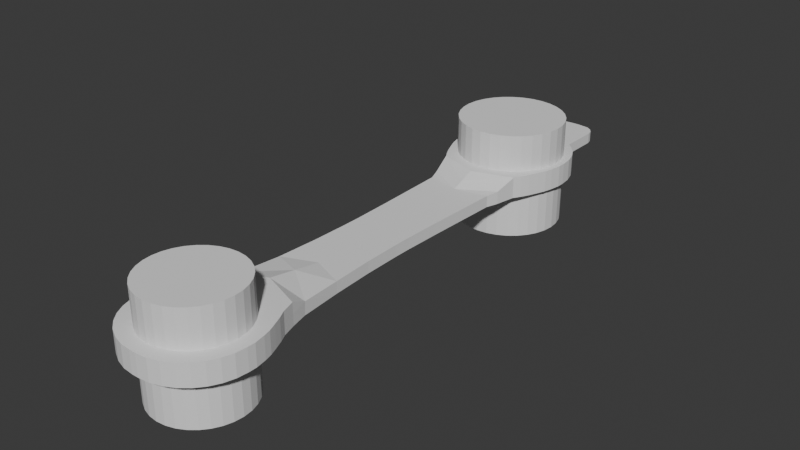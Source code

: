 # Source: strap.blend  (saved by Blender 4.3.34; exported with 4.5.12 LTS)
import bpy
from mathutils import Matrix  # noqa: F401  (used for matrix-valued properties, if any)

bpy.ops.wm.read_factory_settings(use_empty=True)
scene = bpy.context.scene
scene.name = 'Scene'

# ---- collections
col_collection = bpy.data.collections.new('Collection'); scene.collection.children.link(col_collection)

# ---- world
world_world = bpy.data.worlds.new('World'); scene.world = world_world
world_world.use_nodes = True; world_world.node_tree.nodes.clear()
_N = world_world.node_tree.nodes; _L = world_world.node_tree.links
n0 = _N.new('ShaderNodeOutputWorld'); n0.name = 'World Output'; n0.location = (300, 300)
n1 = _N.new('ShaderNodeBackground'); n1.name = 'Background'; n1.location = (10, 300)
n1.inputs[0].default_value = (0.05088, 0.05088, 0.05088, 1.0)
_L.new(n1.outputs[0], n0.inputs[0])
n0.is_active_output = True
world_world.color = (0.05088, 0.05088, 0.05088)
world_world.sun_shadow_jitter_overblur = 0.0

# ---- meshes
me_cylinder = bpy.data.meshes.new('Cylinder')
me_cylinder.from_pydata([(0.0, 7.0, -8.01), (0.0, 7.0, 8.01), (1.366, 6.865, -8.01), (1.366, 6.865, 8.01), (2.679, 6.467, -8.01), (2.679, 6.467, 8.01), (3.889, 5.82, -8.01), (3.889, 5.82, 8.01), (4.95, 4.95, -8.01), (4.95, 4.95, 8.01), (5.82, 3.889, -8.01), (5.82, 3.889, 8.01), (6.467, 2.679, -8.01), (6.467, 2.679, 8.01), (6.865, 1.366, -8.01), (6.865, 1.366, 8.01), (7.0, 0.0, -8.01), (7.0, 0.0, 8.01), (6.865, -1.366, -8.01), (6.865, -1.366, 8.01), (6.467, -2.679, -8.01), (6.467, -2.679, 8.01), (5.82, -3.889, -8.01), (5.82, -3.889, 8.01), (4.95, -4.95, -8.01), (4.95, -4.95, 8.01), (3.889, -5.82, -8.01), (3.889, -5.82, 8.01), (2.679, -6.467, -8.01), (2.679, -6.467, 8.01), (1.366, -6.865, -8.01), (1.366, -6.865, 8.01), (0.0, -7.0, -8.01), (0.0, -7.0, 8.01), (-1.366, -6.865, -8.01), (-1.366, -6.865, 8.01), (-2.679, -6.467, -8.01), (-2.679, -6.467, 8.01), (-3.889, -5.82, -8.01), (-3.889, -5.82, 8.01), (-4.95, -4.95, -8.01), (-4.95, -4.95, 8.01), (-5.82, -3.889, -8.01), (-5.82, -3.889, 8.01), (-6.467, -2.679, -8.01), (-6.467, -2.679, 8.01), (-6.865, -1.366, -8.01), (-6.865, -1.366, 8.01), (-7.0, 0.0, -8.01), (-7.0, 0.0, 8.01), (-6.865, 1.366, -8.01), (-6.865, 1.366, 8.01), (-6.467, 2.679, -8.01), (-6.467, 2.679, 8.01), (-5.82, 3.889, -8.01), (-5.82, 3.889, 8.01), (-4.95, 4.95, -8.01), (-4.95, 4.95, 8.01), (-3.889, 5.82, -8.01), (-3.889, 5.82, 8.01), (-2.679, 6.467, -8.01), (-2.679, 6.467, 8.01), (-1.366, 6.865, -8.01), (-1.366, 6.865, 8.01)], [], [(0, 1, 3, 2), (2, 3, 5, 4), (4, 5, 7, 6), (6, 7, 9, 8), (8, 9, 11, 10), (10, 11, 13, 12), (12, 13, 15, 14), (14, 15, 17, 16), (16, 17, 19, 18), (18, 19, 21, 20), (20, 21, 23, 22), (22, 23, 25, 24), (24, 25, 27, 26), (26, 27, 29, 28), (28, 29, 31, 30), (30, 31, 33, 32), (32, 33, 35, 34), (34, 35, 37, 36), (36, 37, 39, 38), (38, 39, 41, 40), (40, 41, 43, 42), (42, 43, 45, 44), (44, 45, 47, 46), (46, 47, 49, 48), (48, 49, 51, 50), (50, 51, 53, 52), (52, 53, 55, 54), (54, 55, 57, 56), (56, 57, 59, 58), (58, 59, 61, 60), (3, 1, 63, 61, 59, 57, 55, 53, 51, 49, 47, 45, 43, 41, 39, 37, 35, 33, 31, 29, 27, 25, 23, 21, 19, 17, 15, 13, 11, 9, 7, 5), (60, 61, 63, 62), (62, 63, 1, 0), (0, 2, 4, 6, 8, 10, 12, 14, 16, 18, 20, 22, 24, 26, 28, 30, 32, 34, 36, 38, 40, 42, 44, 46, 48, 50, 52, 54, 56, 58, 60, 62)])
_uv = me_cylinder.uv_layers.new(name='UVMap')
_uv.uv.foreach_set('vector', [1.0, 0.5, 1.0, 1.0, 0.9688, 1.0, 0.9688, 0.5, 0.9688, 0.5, 0.9688, 1.0, 0.9375, 1.0, 0.9375, 0.5, 0.9375, 0.5, 0.9375, 1.0, 0.9062, 1.0, 0.9062, 0.5, 0.9062, 0.5, 0.9062, 1.0, 0.875, 1.0, 0.875, 0.5, 0.875, 0.5, 0.875, 1.0, 0.8438, 1.0, 0.8438, 0.5, 0.8438, 0.5, 0.8438, 1.0, 0.8125, 1.0, 0.8125, 0.5, 0.8125, 0.5, 0.8125, 1.0, 0.7812, 1.0, 0.7812, 0.5, 0.7812, 0.5, 0.7812, 1.0, 0.75, 1.0, 0.75, 0.5, 0.75, 0.5, 0.75, 1.0, 0.7188, 1.0, 0.7188, 0.5, 0.7188, 0.5, 0.7188, 1.0, 0.6875, 1.0, 0.6875, 0.5, 0.6875, 0.5, 0.6875, 1.0, 0.6562, 1.0, 0.6562, 0.5, 0.6562, 0.5, 0.6562, 1.0, 0.625, 1.0, 0.625, 0.5, 0.625, 0.5, 0.625, 1.0, 0.5938, 1.0, 0.5938, 0.5, 0.5938, 0.5, 0.5938, 1.0, 0.5625, 1.0, 0.5625, 0.5, 0.5625, 0.5, 0.5625, 1.0, 0.5312, 1.0, 0.5312, 0.5, 0.5312, 0.5, 0.5312, 1.0, 0.5, 1.0, 0.5, 0.5, 0.5, 0.5, 0.5, 1.0, 0.4688, 1.0, 0.4688, 0.5, 0.4688, 0.5, 0.4688, 1.0, 0.4375, 1.0, 0.4375, 0.5, 0.4375, 0.5, 0.4375, 1.0, 0.4062, 1.0, 0.4062, 0.5, 0.4062, 0.5, 0.4062, 1.0, 0.375, 1.0, 0.375, 0.5, 0.375, 0.5, 0.375, 1.0, 0.3438, 1.0, 0.3438, 0.5, 0.3438, 0.5, 0.3438, 1.0, 0.3125, 1.0, 0.3125, 0.5, 0.3125, 0.5, 0.3125, 1.0, 0.2812, 1.0, 0.2812, 0.5, 0.2812, 0.5, 0.2812, 1.0, 0.25, 1.0, 0.25, 0.5, 0.25, 0.5, 0.25, 1.0, 0.2188, 1.0, 0.2188, 0.5, 0.2188, 0.5, 0.2188, 1.0, 0.1875, 1.0, 0.1875, 0.5, 0.1875, 0.5, 0.1875, 1.0, 0.1562, 1.0, 0.1562, 0.5, 0.1562, 0.5, 0.1562, 1.0, 0.125, 1.0, 0.125, 0.5, 0.125, 0.5, 0.125, 1.0, 0.09375, 1.0, 0.09375, 0.5, 0.09375, 0.5, 0.09375, 1.0, 0.0625, 1.0, 0.0625, 0.5, 0.2968, 0.4854, 0.25, 0.49, 0.2032, 0.4854, 0.1582, 0.4717, 0.1167, 0.4496, 0.08029, 0.4197, 0.05045, 0.3833, 0.02827, 0.3418, 0.01461, 0.2968, 0.01, 0.25, 0.01461, 0.2032, 0.02827, 0.1582, 0.05045, 0.1167, 0.08029, 0.08029, 0.1167, 0.05045, 0.1582, 0.02827, 0.2032, 0.01461, 0.25, 0.01, 0.2968, 0.01461, 0.3418, 0.02827, 0.3833, 0.05045, 0.4197, 0.08029, 0.4496, 0.1167, 0.4717, 0.1582, 0.4854, 0.2032, 0.49, 0.25, 0.4854, 0.2968, 0.4717, 0.3418, 0.4496, 0.3833, 0.4197, 0.4197, 0.3833, 0.4496, 0.3418, 0.4717, 0.0625, 0.5, 0.0625, 1.0, 0.03125, 1.0, 0.03125, 0.5, 0.03125, 0.5, 0.03125, 1.0, 0.0, 1.0, 0.0, 0.5, 0.75, 0.49, 0.7968, 0.4854, 0.8418, 0.4717, 0.8833, 0.4496, 0.9197, 0.4197, 0.9496, 0.3833, 0.9717, 0.3418, 0.9854, 0.2968, 0.99, 0.25, 0.9854, 0.2032, 0.9717, 0.1582, 0.9496, 0.1167, 0.9197, 0.08029, 0.8833, 0.05045, 0.8418, 0.02827, 0.7968, 0.01461, 0.75, 0.01, 0.7032, 0.01461, 0.6582, 0.02827, 0.6167, 0.05045, 0.5803, 0.08029, 0.5504, 0.1167, 0.5283, 0.1582, 0.5146, 0.2032, 0.51, 0.25, 0.5146, 0.2968, 0.5283, 0.3418, 0.5504, 0.3833, 0.5803, 0.4197, 0.6167, 0.4496, 0.6582, 0.4717, 0.7032, 0.4854])
me_cylinder.update()
me_cube_001 = bpy.data.meshes.new('Cube.001')
me_cube_001.from_pydata([(0.5091, -40.25, 3.75), (9.0, -31.76, 3.75), (2.166, -40.09, 3.75), (3.758, -39.6, 3.75), (5.226, -38.82, 3.75), (6.513, -37.76, 3.75), (7.569, -36.48, 3.75), (8.354, -35.01, 3.75), (8.837, -33.42, 3.75), (4.475, 0.0, 1.5), (0.0, 0.0, 1.5), (4.888e-06, -40.25, 3.75), (9.0, -30.57, 3.75), (6.106, -21.94, 1.312), (4.475, -1.302, 1.5), (4.953, -13.22, 1.5), (4.599, -6.932, 1.5), (8.721, -28.97, 3.75), (7.354, -25.2, 3.75), (8.418, -27.81, 3.75), (7.918, -26.54, 3.75), (0.5091, -40.25, -1.125), (2.166, -40.09, -1.125), (3.758, -39.6, -1.125), (5.226, -38.82, -1.125), (6.513, -37.76, -1.125), (7.569, -36.48, -1.125), (8.354, -35.01, -1.125), (8.837, -33.42, -1.125), (9.0, -31.76, -1.125), (4.475, 0.0, -1.125), (4.888e-06, -40.25, -1.125), (9.0, -30.57, -1.125), (6.738, -23.99, -1.125), (6.106, -21.94, -1.125), (5.482, -19.4, -1.125), (4.953, -13.22, -1.125), (4.599, -6.932, -1.125), (4.475, -1.302, -1.125), (7.354, -25.2, -1.125), (7.918, -26.54, -1.125), (8.418, -27.81, -1.125), (8.721, -28.97, -1.125), (0.0, -11.22, 1.5), (6.738, -23.99, 3.75), (6.106, -21.94, 3.75), (5.517, -19.32, 1.777), (2.384e-06, -19.63, 3.75), (0.0, 0.0, -1.125), (2.384e-06, -1.302, -1.125), (0.0, -1.302, 1.5), (6.513, -37.76, 1.313), (7.569, -36.48, 1.313), (8.354, -35.01, 1.313), (8.837, -33.42, 1.313), (9.0, -31.76, 1.313), (6.738, -23.99, 1.313), (7.354, -25.2, 1.313), (9.0, -30.57, 1.313), (7.918, -26.54, 1.313), (8.418, -27.81, 1.313), (8.721, -28.97, 1.313), (3.758, -39.6, 1.313), (5.226, -38.82, 1.313), (0.5091, -40.25, 1.313), (4.888e-06, -40.25, 1.313), (2.166, -40.09, 1.313), (0.5091, 40.25, 3.75), (9.0, 31.76, 3.75), (2.166, 40.09, 3.75), (3.758, 39.6, 3.75), (5.226, 38.82, 3.75), (6.513, 37.76, 3.75), (7.569, 36.48, 3.75), (8.354, 35.01, 3.75), (8.837, 33.42, 3.75), (4.888e-06, 40.25, 3.75), (9.0, 30.57, 3.75), (4.475, 1.302, 1.5), (4.953, 18.14, 1.5), (4.599, 6.932, 1.5), (8.721, 28.97, 3.75), (7.354, 25.2, 3.75), (8.418, 27.81, 3.75), (7.918, 26.54, 3.75), (0.5091, 40.25, -1.125), (2.166, 40.09, -1.125), (3.758, 39.6, -1.125), (5.226, 38.82, -1.125), (6.513, 37.76, -1.125), (7.569, 36.48, -1.125), (8.354, 35.01, -1.125), (8.837, 33.42, -1.125), (9.0, 31.76, -1.125), (4.888e-06, 40.25, -1.125), (9.0, 30.57, -1.125), (6.738, 23.99, -1.125), (6.106, 22.95, -1.125), (5.517, 19.93, -1.125), (4.953, 18.14, -1.125), (4.599, 6.932, -1.125), (4.475, 1.302, -1.125), (7.354, 25.2, -1.125), (7.918, 26.54, -1.125), (8.418, 27.81, -1.125), (8.721, 28.97, -1.125), (0.0, 17.06, 1.5), (6.738, 23.99, 3.75), (6.106, 22.95, 3.75), (6.106, 22.95, 0.9446), (5.517, 19.93, 1.777), (2.384e-06, 20.86, 3.75), (1.192e-06, -15.42, 2.625), (1.192e-06, 18.85, 2.625), (2.384e-06, 1.302, -1.125), (0.0, 1.302, 1.5), (5.226, 38.82, 1.313), (6.513, 37.76, 1.313), (7.569, 36.48, 1.313), (8.354, 35.01, 1.313), (8.837, 33.42, 1.313), (9.0, 31.76, 1.313), (6.738, 23.99, 1.313), (7.354, 25.2, 1.313), (9.0, 30.57, 1.313), (7.918, 26.54, 1.313), (8.418, 27.81, 1.313), (8.721, 28.97, 1.313), (0.5091, 49.91, 1.313), (0.5091, 49.91, -1.125), (4.888e-06, 49.91, 1.313), (4.888e-06, 49.91, -1.125), (2.166, 49.75, -1.125), (2.166, 41.75, 1.313), (2.166, 40.09, 2.951), (2.166, 40.92, 1.532), (2.166, 40.31, 2.132), (3.758, 39.6, 2.951), (3.758, 41.27, 1.313), (3.758, 39.6, -0.3257), (3.758, 39.83, 2.132), (3.758, 40.44, 1.532), (0.5091, 40.25, 2.951), (0.5091, 41.91, 1.313), (0.5091, 40.47, 2.132), (0.5091, 41.08, 1.532), (4.888e-06, 41.91, 1.313), (4.888e-06, 40.25, 2.951), (4.888e-06, 40.25, -0.3257), (4.888e-06, 41.08, 1.532), (4.888e-06, 40.47, 2.132), (3.758, 47.64, -1.125), (3.55, 48.51, -1.125), (2.979, 49.28, -1.125), (2.199, 49.74, 1.313), (3.758, 47.64, 1.313), (2.979, 49.28, 1.313), (3.55, 48.51, 1.313)], [], [(58, 12, 1, 55), (44, 56, 13, 45), (57, 18, 20, 59), (59, 20, 19, 60), (60, 19, 17, 61), (58, 32, 42, 61), (16, 37, 38, 14), (15, 36, 37, 16), (2, 3, 4, 5, 6, 7, 8, 1, 12, 17, 19, 20, 18, 44, 47, 11, 0), (57, 39, 33, 56), (35, 46, 45, 13, 34), (9, 14, 38, 30), (54, 28, 29, 55), (53, 27, 28, 54), (52, 26, 27, 53), (51, 25, 26, 52), (63, 24, 25, 51), (46, 35, 36, 15), (13, 56, 33, 34), (9, 10, 50, 14), (30, 38, 49, 48), (42, 32, 29, 28, 27, 26, 25, 24, 23, 22, 21, 31, 49, 38, 37, 36, 35, 34, 33, 39, 40, 41), (4, 63, 51, 5), (5, 51, 52, 6), (6, 52, 53, 7), (7, 53, 54, 8), (8, 54, 55, 1), (18, 57, 56, 44), (12, 58, 61, 17), (41, 60, 61, 42), (40, 59, 60, 41), (39, 57, 59, 40), (32, 58, 55, 29), (2, 0, 64, 66), (3, 2, 66, 62), (63, 62, 23, 24), (11, 65, 64, 0), (4, 3, 62, 63), (66, 64, 21, 22), (65, 31, 21, 64), (62, 66, 22, 23), (143, 128, 130, 146), (124, 121, 68, 77), (106, 79, 110, 113), (107, 108, 109, 122), (43, 15, 16, 14, 50), (15, 43, 112, 46), (123, 125, 84, 82), (125, 126, 83, 84), (126, 127, 81, 83), (124, 127, 105, 95), (80, 78, 101, 100), (79, 80, 100, 99), (69, 67, 76, 111, 107, 82, 84, 83, 81, 77, 68, 75, 74, 73, 72, 71, 70), (123, 122, 96, 102), (122, 109, 97, 96), (9, 30, 101, 78), (120, 121, 93, 92), (119, 120, 92, 91), (118, 119, 91, 90), (117, 118, 90, 89), (116, 117, 89, 88), (142, 147, 76, 67), (85, 129, 132, 86), (79, 106, 115, 78, 80), (79, 99, 98, 110), (111, 108, 107), (110, 98, 97, 109, 108), (113, 110, 108, 111), (46, 112, 47, 45), (45, 47, 44), (9, 78, 115, 10), (30, 48, 114, 101), (105, 104, 103, 102, 96, 97, 98, 99, 100, 101, 114, 94, 85, 86, 87, 88, 89, 90, 91, 92, 93, 95), (133, 154, 128, 143), (138, 155, 157, 156, 154, 133), (71, 72, 117, 116), (72, 73, 118, 117), (73, 74, 119, 118), (74, 75, 120, 119), (75, 68, 121, 120), (82, 107, 122, 123), (77, 81, 127, 124), (104, 105, 127, 126), (103, 104, 126, 125), (102, 103, 125, 123), (95, 93, 121, 124), (116, 88, 87, 139), (87, 151, 155, 138, 139), (128, 154, 132, 129), (129, 131, 130, 128), (146, 130, 131, 94, 148), (67, 69, 134, 142), (94, 131, 129, 85), (70, 71, 116, 137), (137, 116, 139, 138, 141, 140), (146, 148, 149), (149, 148, 150), (150, 148, 147), (143, 145, 135, 133), (145, 144, 136, 135), (144, 142, 134, 136), (133, 135, 141, 138), (135, 136, 140, 141), (136, 134, 137, 140), (142, 144, 150, 147), (144, 145, 149, 150), (145, 143, 146, 149), (69, 70, 137, 134), (151, 152, 157, 155), (152, 153, 156, 157), (153, 132, 154, 156), (86, 132, 153, 152, 151, 87)])
_uv = me_cube_001.uv_layers.new(name='UVMap')
_uv.uv.foreach_set('vector', [0.5625, 0.7151, 0.625, 0.7151, 0.625, 0.7236, 0.5625, 0.7236, 0.6155, 0.6532, 0.5539, 0.6532, 0.5442, 0.6536, 0.5939, 0.6536, 0.5551, 0.6647, 0.6167, 0.6647, 0.6168, 0.6758, 0.5551, 0.6758, 0.5551, 0.6758, 0.6168, 0.6758, 0.619, 0.6894, 0.5571, 0.6894, 0.5571, 0.6894, 0.619, 0.6894, 0.6222, 0.7009, 0.56, 0.7009, 0.5625, 0.7151, 0.5, 0.7151, 0.4978, 0.7009, 0.56, 0.7009, 0.625, 0.6524, 0.5, 0.6524, 0.5, 0.6506, 0.625, 0.6506, 0.625, 0.6546, 0.5, 0.6546, 0.5, 0.6524, 0.625, 0.6524, 0.625, 0.8449, 0.625, 0.8228, 0.625, 0.8024, 0.625, 0.75, 0.625, 0.7383, 0.625, 0.7337, 0.625, 0.7288, 0.625, 0.7236, 0.625, 0.7151, 0.6222, 0.7009, 0.619, 0.6894, 0.6168, 0.6758, 0.6167, 0.6647, 0.6155, 0.6532, 0.1033, 0.1446, 0.625, 0.875, 0.625, 0.8679, 0.5551, 0.6647, 0.4934, 0.6647, 0.4924, 0.6532, 0.5539, 0.6532, 0.4969, 0.654, 0.624, 0.657, 0.5939, 0.6536, 0.5442, 0.6536, 0.4945, 0.6536, 0.625, 0.6215, 0.625, 0.6506, 0.5, 0.6506, 0.5, 0.6215, 0.5625, 0.7288, 0.5, 0.7288, 0.5, 0.7236, 0.5625, 0.7236, 0.5625, 0.7337, 0.5, 0.7337, 0.5, 0.7288, 0.5625, 0.7288, 0.5625, 0.7383, 0.5, 0.7383, 0.5, 0.7337, 0.5625, 0.7337, 0.5625, 0.75, 0.5, 0.75, 0.5, 0.7383, 0.5625, 0.7383, 0.5625, 0.8024, 0.5, 0.8024, 0.5, 0.75, 0.5625, 0.75, 0.624, 0.657, 0.4969, 0.654, 0.5, 0.6546, 0.625, 0.6546, 0.5442, 0.6536, 0.5539, 0.6532, 0.4924, 0.6532, 0.4945, 0.6536, 0.625, 0.6215, 0.75, 0.6215, 0.1243, 0.103, 0.625, 0.6506, 0.5, 0.6215, 0.5, 0.6506, 0.0, 0.0, 0.0, 0.0, 0.4978, 0.7009, 0.5, 0.7151, 0.5, 0.7236, 0.5, 0.7288, 0.5, 0.7337, 0.5, 0.7383, 0.5, 0.75, 0.5, 0.8024, 0.5, 0.8228, 0.5, 0.8449, 0.5, 0.8679, 0.5, 0.875, 0.0, 0.0, 0.5, 0.6506, 0.5, 0.6524, 0.5, 0.6546, 0.4969, 0.654, 0.4945, 0.6536, 0.4924, 0.6532, 0.4934, 0.6647, 0.4934, 0.6758, 0.4952, 0.6894, 0.625, 0.8024, 0.5625, 0.8024, 0.5625, 0.75, 0.625, 0.75, 0.625, 0.75, 0.5625, 0.75, 0.5625, 0.7383, 0.625, 0.7383, 0.625, 0.7383, 0.5625, 0.7383, 0.5625, 0.7337, 0.625, 0.7337, 0.625, 0.7337, 0.5625, 0.7337, 0.5625, 0.7288, 0.625, 0.7288, 0.625, 0.7288, 0.5625, 0.7288, 0.5625, 0.7236, 0.625, 0.7236, 0.6167, 0.6647, 0.5551, 0.6647, 0.5539, 0.6532, 0.6155, 0.6532, 0.625, 0.7151, 0.5625, 0.7151, 0.56, 0.7009, 0.6222, 0.7009, 0.4952, 0.6894, 0.5571, 0.6894, 0.56, 0.7009, 0.4978, 0.7009, 0.4934, 0.6758, 0.5551, 0.6758, 0.5571, 0.6894, 0.4952, 0.6894, 0.4934, 0.6647, 0.5551, 0.6647, 0.5551, 0.6758, 0.4934, 0.6758, 0.5, 0.7151, 0.5625, 0.7151, 0.5625, 0.7236, 0.5, 0.7236, 0.625, 0.8449, 0.625, 0.8679, 0.5625, 0.8679, 0.5625, 0.8449, 0.625, 0.8228, 0.625, 0.8449, 0.5625, 0.8449, 0.5625, 0.8228, 0.5625, 0.8024, 0.5625, 0.8228, 0.5, 0.8228, 0.5, 0.8024, 0.625, 0.875, 0.5625, 0.875, 0.5625, 0.8679, 0.625, 0.8679, 0.625, 0.8024, 0.625, 0.8228, 0.5625, 0.8228, 0.5625, 0.8024, 0.5625, 0.8449, 0.5625, 0.8679, 0.5, 0.8679, 0.5, 0.8449, 0.5625, 0.875, 0.5, 0.875, 0.5, 0.8679, 0.5625, 0.8679, 0.5625, 0.8228, 0.5625, 0.8449, 0.5, 0.8449, 0.5, 0.8228, 0.5625, 0.8679, 0.5625, 0.8679, 0.5625, 0.875, 0.5625, 0.875, 0.5625, 0.7151, 0.5625, 0.7236, 0.625, 0.7236, 0.625, 0.7151, 0.02705, 0.02242, 0.6246, 0.6545, 0.6148, 0.6476, 0.06516, 0.08349, 0.6155, 0.6532, 0.5939, 0.6536, 0.5442, 0.6536, 0.5539, 0.6532, 0.02705, 0.02242, 0.6246, 0.6545, 0.6275, 0.655, 0.625, 0.6506, 0.1243, 0.103, 0.6246, 0.6545, 0.02705, 0.02242, 0.06516, 0.08349, 0.6148, 0.6476, 0.5551, 0.6647, 0.5551, 0.6758, 0.6168, 0.6758, 0.6167, 0.6647, 0.5551, 0.6758, 0.5571, 0.6894, 0.619, 0.6894, 0.6168, 0.6758, 0.5571, 0.6894, 0.56, 0.7009, 0.6222, 0.7009, 0.619, 0.6894, 0.5625, 0.7151, 0.56, 0.7009, 0.4978, 0.7009, 0.5, 0.7151, 0.625, 0.6524, 0.625, 0.6506, 0.5, 0.6506, 0.5, 0.6524, 0.625, 0.6546, 0.625, 0.6524, 0.5, 0.6524, 0.5, 0.6546, 0.625, 0.8449, 0.625, 0.8679, 0.625, 0.875, 0.1033, 0.1446, 0.6155, 0.6532, 0.6167, 0.6647, 0.6168, 0.6758, 0.619, 0.6894, 0.6222, 0.7009, 0.625, 0.7151, 0.625, 0.7236, 0.625, 0.7288, 0.625, 0.7337, 0.625, 0.7383, 0.625, 0.75, 0.625, 0.8024, 0.625, 0.8228, 0.5551, 0.6647, 0.5539, 0.6532, 0.4924, 0.6532, 0.4934, 0.6647, 0.5539, 0.6532, 0.5442, 0.6536, 0.4945, 0.6536, 0.4924, 0.6532, 0.625, 0.6215, 0.5, 0.6215, 0.5, 0.6506, 0.625, 0.6506, 0.5625, 0.7288, 0.5625, 0.7236, 0.5, 0.7236, 0.5, 0.7288, 0.5625, 0.7337, 0.5625, 0.7288, 0.5, 0.7288, 0.5, 0.7337, 0.5625, 0.7383, 0.5625, 0.7337, 0.5, 0.7337, 0.5, 0.7383, 0.5625, 0.75, 0.5625, 0.7383, 0.5, 0.7383, 0.5, 0.75, 0.5625, 0.8024, 0.5625, 0.75, 0.5, 0.75, 0.5, 0.8024, 0.6045, 0.8679, 0.6045, 0.875, 0.625, 0.875, 0.625, 0.8679, 0.5, 0.8679, 0.5, 0.8679, 0.5, 0.8449, 0.5, 0.8449, 0.6246, 0.6545, 0.02705, 0.02242, 0.1243, 0.103, 0.6298, 0.6553, 0.6275, 0.655, 0.625, 0.6546, 0.5, 0.6546, 0.4969, 0.654, 0.624, 0.657, 0.1033, 0.1446, 0.5939, 0.6536, 0.6155, 0.6532, 0.624, 0.657, 0.4969, 0.654, 0.4945, 0.6536, 0.5442, 0.6536, 0.5939, 0.6536, 0.06516, 0.08349, 0.6148, 0.6476, 0.5939, 0.6536, 0.1033, 0.1446, 0.6148, 0.6476, 0.06516, 0.08349, 0.1033, 0.1446, 0.5939, 0.6536, 0.5939, 0.6536, 0.1033, 0.1446, 0.6974, 0.7379, 0.625, 0.6215, 0.625, 0.6506, 0.1243, 0.103, 0.75, 0.6215, 0.5, 0.6215, 0.0, 0.0, 0.0, 0.0, 0.5, 0.6506, 0.4978, 0.7009, 0.4952, 0.6894, 0.4934, 0.6758, 0.4934, 0.6647, 0.4924, 0.6532, 0.4945, 0.6536, 0.4969, 0.654, 0.5, 0.6546, 0.5, 0.6524, 0.5, 0.6506, 0.0, 0.0, 0.5, 0.875, 0.5, 0.8679, 0.5, 0.8449, 0.5, 0.8228, 0.5, 0.8024, 0.5, 0.75, 0.5, 0.7383, 0.5, 0.7337, 0.5, 0.7288, 0.5, 0.7236, 0.5, 0.7151, 0.5625, 0.8449, 0.5625, 0.8449, 0.5625, 0.8679, 0.5625, 0.8679, 0.5625, 0.8228, 0.5625, 0.8228, 0.5625, 0.8238, 0.5625, 0.8331, 0.5625, 0.8449, 0.5625, 0.8449, 0.625, 0.8024, 0.625, 0.75, 0.5625, 0.75, 0.5625, 0.8024, 0.625, 0.75, 0.625, 0.7383, 0.5625, 0.7383, 0.5625, 0.75, 0.625, 0.7383, 0.625, 0.7337, 0.5625, 0.7337, 0.5625, 0.7383, 0.625, 0.7337, 0.625, 0.7288, 0.5625, 0.7288, 0.5625, 0.7337, 0.625, 0.7288, 0.625, 0.7236, 0.5625, 0.7236, 0.5625, 0.7288, 0.6167, 0.6647, 0.6155, 0.6532, 0.5539, 0.6532, 0.5551, 0.6647, 0.625, 0.7151, 0.6222, 0.7009, 0.56, 0.7009, 0.5625, 0.7151, 0.4952, 0.6894, 0.4978, 0.7009, 0.56, 0.7009, 0.5571, 0.6894, 0.4934, 0.6758, 0.4952, 0.6894, 0.5571, 0.6894, 0.5551, 0.6758, 0.4934, 0.6647, 0.4934, 0.6758, 0.5551, 0.6758, 0.5551, 0.6647, 0.5, 0.7151, 0.5, 0.7236, 0.5625, 0.7236, 0.5625, 0.7151, 0.5625, 0.8024, 0.5, 0.8024, 0.5, 0.8228, 0.5205, 0.8228, 0.5, 0.8228, 0.5, 0.8228, 0.5625, 0.8228, 0.5625, 0.8228, 0.5205, 0.8228, 0.5625, 0.8679, 0.5625, 0.8449, 0.5, 0.8449, 0.5, 0.8679, 0.5, 0.8679, 0.5, 0.875, 0.5625, 0.875, 0.5625, 0.8679, 0.0, 0.0, 0.0, 0.0, 0.0, 0.0, 0.0, 0.0, 0.0, 0.0, 0.625, 0.8679, 0.625, 0.8449, 0.6045, 0.8449, 0.6045, 0.8679, 0.5, 0.875, 0.5, 0.875, 0.5, 0.8679, 0.5, 0.8679, 0.625, 0.8228, 0.625, 0.8024, 0.5625, 0.8027, 0.6045, 0.8228, 0.6045, 0.8228, 0.5625, 0.8027, 0.5205, 0.8228, 0.5625, 0.8292, 0.5681, 0.826, 0.5835, 0.8237, 0.5625, 0.875, 0.5625, 0.875, 0.5625, 0.875, 0.5625, 0.875, 0.5625, 0.875, 0.5625, 0.875, 0.5625, 0.875, 0.5625, 0.875, 0.5625, 0.875, 0.5625, 0.8679, 0.5625, 0.8679, 0.5625, 0.8449, 0.5625, 0.8449, 0.5625, 0.8679, 0.5835, 0.8681, 0.5835, 0.8455, 0.5625, 0.8449, 0.5835, 0.8681, 0.6045, 0.8679, 0.6045, 0.8449, 0.5835, 0.8455, 0.5625, 0.8449, 0.5625, 0.8449, 0.5625, 0.8228, 0.5625, 0.8228, 0.5625, 0.8449, 0.5835, 0.8455, 0.5835, 0.8237, 0.5625, 0.8228, 0.5835, 0.8455, 0.6045, 0.8449, 0.6045, 0.8228, 0.5835, 0.8237, 0.6045, 0.8679, 0.5835, 0.8681, 0.5835, 0.875, 0.6045, 0.875, 0.5835, 0.8681, 0.5625, 0.8679, 0.5625, 0.875, 0.5835, 0.875, 0.5625, 0.8679, 0.5625, 0.8679, 0.5625, 0.875, 0.5625, 0.875, 0.625, 0.8449, 0.625, 0.8228, 0.6045, 0.8228, 0.6045, 0.8449, 0.5, 0.8228, 0.5, 0.8238, 0.5625, 0.8238, 0.5625, 0.8228, 0.5, 0.8238, 0.5, 0.8331, 0.5625, 0.8331, 0.5625, 0.8238, 0.5, 0.8331, 0.5, 0.8445, 0.5625, 0.8445, 0.5625, 0.8331, 0.5, 0.8449, 0.5, 0.8445, 0.5, 0.8331, 0.5, 0.8238, 0.5, 0.8228, 0.5, 0.8228])
me_cube_001.update()
me_cylinder_001 = bpy.data.meshes.new('Cylinder.001')
me_cylinder_001.from_pydata([(0.0, 7.0, -8.01), (0.0, 7.0, 8.01), (1.366, 6.865, -8.01), (1.366, 6.865, 8.01), (2.679, 6.467, -8.01), (2.679, 6.467, 8.01), (3.889, 5.82, -8.01), (3.889, 5.82, 8.01), (4.95, 4.95, -8.01), (4.95, 4.95, 8.01), (5.82, 3.889, -8.01), (5.82, 3.889, 8.01), (6.467, 2.679, -8.01), (6.467, 2.679, 8.01), (6.865, 1.366, -8.01), (6.865, 1.366, 8.01), (7.0, 0.0, -8.01), (7.0, 0.0, 8.01), (6.865, -1.366, -8.01), (6.865, -1.366, 8.01), (6.467, -2.679, -8.01), (6.467, -2.679, 8.01), (5.82, -3.889, -8.01), (5.82, -3.889, 8.01), (4.95, -4.95, -8.01), (4.95, -4.95, 8.01), (3.889, -5.82, -8.01), (3.889, -5.82, 8.01), (2.679, -6.467, -8.01), (2.679, -6.467, 8.01), (1.366, -6.865, -8.01), (1.366, -6.865, 8.01), (0.0, -7.0, -8.01), (0.0, -7.0, 8.01), (-1.366, -6.865, -8.01), (-1.366, -6.865, 8.01), (-2.679, -6.467, -8.01), (-2.679, -6.467, 8.01), (-3.889, -5.82, -8.01), (-3.889, -5.82, 8.01), (-4.95, -4.95, -8.01), (-4.95, -4.95, 8.01), (-5.82, -3.889, -8.01), (-5.82, -3.889, 8.01), (-6.467, -2.679, -8.01), (-6.467, -2.679, 8.01), (-6.865, -1.366, -8.01), (-6.865, -1.366, 8.01), (-7.0, 0.0, -8.01), (-7.0, 0.0, 8.01), (-6.865, 1.366, -8.01), (-6.865, 1.366, 8.01), (-6.467, 2.679, -8.01), (-6.467, 2.679, 8.01), (-5.82, 3.889, -8.01), (-5.82, 3.889, 8.01), (-4.95, 4.95, -8.01), (-4.95, 4.95, 8.01), (-3.889, 5.82, -8.01), (-3.889, 5.82, 8.01), (-2.679, 6.467, -8.01), (-2.679, 6.467, 8.01), (-1.366, 6.865, -8.01), (-1.366, 6.865, 8.01)], [], [(0, 1, 3, 2), (2, 3, 5, 4), (4, 5, 7, 6), (6, 7, 9, 8), (8, 9, 11, 10), (10, 11, 13, 12), (12, 13, 15, 14), (14, 15, 17, 16), (16, 17, 19, 18), (18, 19, 21, 20), (20, 21, 23, 22), (22, 23, 25, 24), (24, 25, 27, 26), (26, 27, 29, 28), (28, 29, 31, 30), (30, 31, 33, 32), (32, 33, 35, 34), (34, 35, 37, 36), (36, 37, 39, 38), (38, 39, 41, 40), (40, 41, 43, 42), (42, 43, 45, 44), (44, 45, 47, 46), (46, 47, 49, 48), (48, 49, 51, 50), (50, 51, 53, 52), (52, 53, 55, 54), (54, 55, 57, 56), (56, 57, 59, 58), (58, 59, 61, 60), (3, 1, 63, 61, 59, 57, 55, 53, 51, 49, 47, 45, 43, 41, 39, 37, 35, 33, 31, 29, 27, 25, 23, 21, 19, 17, 15, 13, 11, 9, 7, 5), (60, 61, 63, 62), (62, 63, 1, 0), (0, 2, 4, 6, 8, 10, 12, 14, 16, 18, 20, 22, 24, 26, 28, 30, 32, 34, 36, 38, 40, 42, 44, 46, 48, 50, 52, 54, 56, 58, 60, 62)])
_uv = me_cylinder_001.uv_layers.new(name='UVMap')
_uv.uv.foreach_set('vector', [1.0, 0.5, 1.0, 1.0, 0.9688, 1.0, 0.9688, 0.5, 0.9688, 0.5, 0.9688, 1.0, 0.9375, 1.0, 0.9375, 0.5, 0.9375, 0.5, 0.9375, 1.0, 0.9062, 1.0, 0.9062, 0.5, 0.9062, 0.5, 0.9062, 1.0, 0.875, 1.0, 0.875, 0.5, 0.875, 0.5, 0.875, 1.0, 0.8438, 1.0, 0.8438, 0.5, 0.8438, 0.5, 0.8438, 1.0, 0.8125, 1.0, 0.8125, 0.5, 0.8125, 0.5, 0.8125, 1.0, 0.7812, 1.0, 0.7812, 0.5, 0.7812, 0.5, 0.7812, 1.0, 0.75, 1.0, 0.75, 0.5, 0.75, 0.5, 0.75, 1.0, 0.7188, 1.0, 0.7188, 0.5, 0.7188, 0.5, 0.7188, 1.0, 0.6875, 1.0, 0.6875, 0.5, 0.6875, 0.5, 0.6875, 1.0, 0.6562, 1.0, 0.6562, 0.5, 0.6562, 0.5, 0.6562, 1.0, 0.625, 1.0, 0.625, 0.5, 0.625, 0.5, 0.625, 1.0, 0.5938, 1.0, 0.5938, 0.5, 0.5938, 0.5, 0.5938, 1.0, 0.5625, 1.0, 0.5625, 0.5, 0.5625, 0.5, 0.5625, 1.0, 0.5312, 1.0, 0.5312, 0.5, 0.5312, 0.5, 0.5312, 1.0, 0.5, 1.0, 0.5, 0.5, 0.5, 0.5, 0.5, 1.0, 0.4688, 1.0, 0.4688, 0.5, 0.4688, 0.5, 0.4688, 1.0, 0.4375, 1.0, 0.4375, 0.5, 0.4375, 0.5, 0.4375, 1.0, 0.4062, 1.0, 0.4062, 0.5, 0.4062, 0.5, 0.4062, 1.0, 0.375, 1.0, 0.375, 0.5, 0.375, 0.5, 0.375, 1.0, 0.3438, 1.0, 0.3438, 0.5, 0.3438, 0.5, 0.3438, 1.0, 0.3125, 1.0, 0.3125, 0.5, 0.3125, 0.5, 0.3125, 1.0, 0.2812, 1.0, 0.2812, 0.5, 0.2812, 0.5, 0.2812, 1.0, 0.25, 1.0, 0.25, 0.5, 0.25, 0.5, 0.25, 1.0, 0.2188, 1.0, 0.2188, 0.5, 0.2188, 0.5, 0.2188, 1.0, 0.1875, 1.0, 0.1875, 0.5, 0.1875, 0.5, 0.1875, 1.0, 0.1562, 1.0, 0.1562, 0.5, 0.1562, 0.5, 0.1562, 1.0, 0.125, 1.0, 0.125, 0.5, 0.125, 0.5, 0.125, 1.0, 0.09375, 1.0, 0.09375, 0.5, 0.09375, 0.5, 0.09375, 1.0, 0.0625, 1.0, 0.0625, 0.5, 0.2968, 0.4854, 0.25, 0.49, 0.2032, 0.4854, 0.1582, 0.4717, 0.1167, 0.4496, 0.08029, 0.4197, 0.05045, 0.3833, 0.02827, 0.3418, 0.01461, 0.2968, 0.01, 0.25, 0.01461, 0.2032, 0.02827, 0.1582, 0.05045, 0.1167, 0.08029, 0.08029, 0.1167, 0.05045, 0.1582, 0.02827, 0.2032, 0.01461, 0.25, 0.01, 0.2968, 0.01461, 0.3418, 0.02827, 0.3833, 0.05045, 0.4197, 0.08029, 0.4496, 0.1167, 0.4717, 0.1582, 0.4854, 0.2032, 0.49, 0.25, 0.4854, 0.2968, 0.4717, 0.3418, 0.4496, 0.3833, 0.4197, 0.4197, 0.3833, 0.4496, 0.3418, 0.4717, 0.0625, 0.5, 0.0625, 1.0, 0.03125, 1.0, 0.03125, 0.5, 0.03125, 0.5, 0.03125, 1.0, 0.0, 1.0, 0.0, 0.5, 0.75, 0.49, 0.7968, 0.4854, 0.8418, 0.4717, 0.8833, 0.4496, 0.9197, 0.4197, 0.9496, 0.3833, 0.9717, 0.3418, 0.9854, 0.2968, 0.99, 0.25, 0.9854, 0.2032, 0.9717, 0.1582, 0.9496, 0.1167, 0.9197, 0.08029, 0.8833, 0.05045, 0.8418, 0.02827, 0.7968, 0.01461, 0.75, 0.01, 0.7032, 0.01461, 0.6582, 0.02827, 0.6167, 0.05045, 0.5803, 0.08029, 0.5504, 0.1167, 0.5283, 0.1582, 0.5146, 0.2032, 0.51, 0.25, 0.5146, 0.2968, 0.5283, 0.3418, 0.5504, 0.3833, 0.5803, 0.4197, 0.6167, 0.4496, 0.6582, 0.4717, 0.7032, 0.4854])
me_cylinder_001.update()

# ---- objects
ob_cylinder = bpy.data.objects.new('Cylinder', me_cylinder)
ob_cube = bpy.data.objects.new('Cube', me_cube_001)
ob_cylinder_001 = bpy.data.objects.new('Cylinder.001', me_cylinder_001)

# ---- transforms, parenting, visibility, modifiers, constraints
ob_cylinder.parent = ob_cube
ob_cylinder.matrix_parent_inverse = Matrix(((1.0, -0.0, 0.0, -0.0), (-0.0, 1.0, -0.0, -31.25), (0.0, -0.0, 1.0, -0.0), (-0.0, 0.0, -0.0, 1.0)))
ob_cylinder.location = (0.0, 0.0, 0.0)
ob_cylinder.scale = (1.0, 1.0, 1.5)
ob_cube.location = (0.0, 0.0, 0.0)
ob_cube.scale = (1.0, 1.0, 0.6667)
_m = ob_cube.modifiers.new('Mirror.001', 'MIRROR')
_m = ob_cube.modifiers.new('Boolean.001', 'BOOLEAN')
_m.object = ob_cylinder
_m.use_self = True
_m = ob_cube.modifiers.new('Boolean', 'BOOLEAN')
_m.object = ob_cylinder_001
_m.use_self = True
ob_cylinder_001.parent = ob_cube
ob_cylinder_001.matrix_parent_inverse = Matrix(((1.0, -0.0, 0.0, -0.0), (-0.0, 1.0, -0.0, -31.25), (0.0, -0.0, 1.0, -0.0), (-0.0, 0.0, -0.0, 1.0)))
ob_cylinder_001.location = (0.0, 62.25, 0.0)
ob_cylinder_001.scale = (1.143, 1.143, 1.5)

# ---- collection membership
col_collection.objects.link(ob_cylinder)
col_collection.objects.link(ob_cube)
col_collection.objects.link(ob_cylinder_001)

# ---- scene / render settings (as saved in the file)
scene.frame_start = 1; scene.frame_end = 250; scene.frame_set(3)
scene.render.engine = 'BLENDER_EEVEE_NEXT'
bpy.context.view_layer.update()

# ---- added for rendering (the .blend has no active camera and no usable light): camera, sun
cam_auto = bpy.data.cameras.new('AutoCamera')
cam_auto.lens = 50.0
cam_auto.sensor_width = 36.0
cam_auto.clip_end = 1515.39
ob_auto_camera = bpy.data.objects.new('AutoCamera', cam_auto)
scene.collection.objects.link(ob_auto_camera)
ob_auto_camera.location = (86.3476, -98.7863, 69.0781)
ob_auto_camera.rotation_euler = (1.09748, -7.21219e-08, 0.694738)
scene.camera = ob_auto_camera
light_auto_sun = bpy.data.lights.new('AutoSun', 'SUN')
light_auto_sun.energy = 3.0
light_auto_sun.angle = 0.0523599
ob_auto_sun = bpy.data.objects.new('AutoSun', light_auto_sun)
scene.collection.objects.link(ob_auto_sun)
ob_auto_sun.rotation_euler = (0.872665, 0.174533, 0.523599)
bpy.context.view_layer.update()
